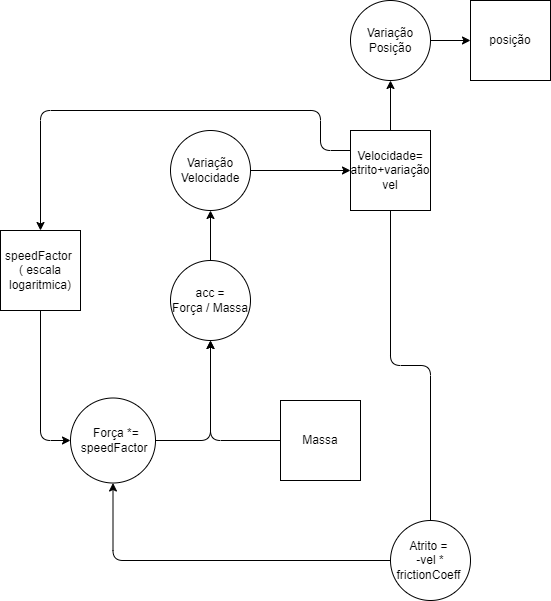

The diagram above was exported from draw.io. Its source (the exported page's mxGraphModel, read from the mxfile embedded in the PNG):
<mxGraphModel dx="1383" dy="984" grid="1" gridSize="10" guides="1" tooltips="1" connect="1" arrows="1" fold="1" page="1" pageScale="1" pageWidth="850" pageHeight="1100" math="0" shadow="0">
  <root>
    <mxCell id="0" />
    <mxCell id="1" parent="0" />
    <mxCell id="4" style="edgeStyle=none;html=1;entryX=0;entryY=0.5;entryDx=0;entryDy=0;" edge="1" parent="1" source="2" target="3">
      <mxGeometry relative="1" as="geometry" />
    </mxCell>
    <mxCell id="2" value="Variação Posição" style="ellipse;whiteSpace=wrap;html=1;aspect=fixed;" vertex="1" parent="1">
      <mxGeometry x="230" y="150" width="80" height="80" as="geometry" />
    </mxCell>
    <mxCell id="3" value="posição" style="whiteSpace=wrap;html=1;aspect=fixed;" vertex="1" parent="1">
      <mxGeometry x="350" y="150" width="80" height="80" as="geometry" />
    </mxCell>
    <mxCell id="6" style="edgeStyle=none;html=1;" edge="1" parent="1" source="5" target="2">
      <mxGeometry relative="1" as="geometry" />
    </mxCell>
    <mxCell id="23" style="edgeStyle=orthogonalEdgeStyle;html=1;entryX=0.5;entryY=0;entryDx=0;entryDy=0;" edge="1" parent="1" source="5" target="22">
      <mxGeometry relative="1" as="geometry">
        <mxPoint x="-160" y="570" as="targetPoint" />
        <Array as="points">
          <mxPoint x="200" y="300" />
          <mxPoint x="200" y="260" />
          <mxPoint x="-80" y="260" />
        </Array>
      </mxGeometry>
    </mxCell>
    <mxCell id="5" value="Velocidade=&lt;br&gt;atrito+variação vel" style="whiteSpace=wrap;html=1;aspect=fixed;" vertex="1" parent="1">
      <mxGeometry x="230" y="280" width="80" height="80" as="geometry" />
    </mxCell>
    <mxCell id="8" style="edgeStyle=none;html=1;" edge="1" parent="1" source="7" target="5">
      <mxGeometry relative="1" as="geometry" />
    </mxCell>
    <mxCell id="7" value="Variação Velocidade" style="ellipse;whiteSpace=wrap;html=1;aspect=fixed;" vertex="1" parent="1">
      <mxGeometry x="50" y="280" width="80" height="80" as="geometry" />
    </mxCell>
    <mxCell id="11" style="edgeStyle=none;html=1;" edge="1" parent="1" source="10" target="7">
      <mxGeometry relative="1" as="geometry" />
    </mxCell>
    <mxCell id="10" value="acc =&lt;br&gt;Força / Massa" style="ellipse;whiteSpace=wrap;html=1;aspect=fixed;" vertex="1" parent="1">
      <mxGeometry x="50" y="410" width="80" height="80" as="geometry" />
    </mxCell>
    <mxCell id="13" style="edgeStyle=orthogonalEdgeStyle;html=1;entryX=0.5;entryY=1;entryDx=0;entryDy=0;" edge="1" parent="1" source="12" target="10">
      <mxGeometry relative="1" as="geometry" />
    </mxCell>
    <mxCell id="12" value="Massa" style="whiteSpace=wrap;html=1;aspect=fixed;" vertex="1" parent="1">
      <mxGeometry x="160" y="550" width="80" height="80" as="geometry" />
    </mxCell>
    <mxCell id="15" style="edgeStyle=orthogonalEdgeStyle;html=1;entryX=0.5;entryY=1;entryDx=0;entryDy=0;" edge="1" parent="1" source="14" target="10">
      <mxGeometry relative="1" as="geometry">
        <Array as="points">
          <mxPoint x="90" y="590" />
        </Array>
      </mxGeometry>
    </mxCell>
    <mxCell id="14" value="&amp;nbsp; Força *=&lt;br&gt;&amp;nbsp;speedFactor" style="ellipse;whiteSpace=wrap;html=1;aspect=fixed;" vertex="1" parent="1">
      <mxGeometry x="-50" y="547.5" width="85" height="85" as="geometry" />
    </mxCell>
    <mxCell id="20" value="" style="edgeStyle=orthogonalEdgeStyle;html=1;endArrow=none;" edge="1" parent="1" source="5" target="19">
      <mxGeometry relative="1" as="geometry">
        <mxPoint x="360" y="690" as="targetPoint" />
        <mxPoint x="310" y="320" as="sourcePoint" />
      </mxGeometry>
    </mxCell>
    <mxCell id="21" style="edgeStyle=orthogonalEdgeStyle;html=1;entryX=0.5;entryY=1;entryDx=0;entryDy=0;" edge="1" parent="1" source="19" target="14">
      <mxGeometry relative="1" as="geometry" />
    </mxCell>
    <mxCell id="19" value="Atrito =&amp;nbsp;&lt;br&gt;-vel * frictionCoeff&amp;nbsp;" style="ellipse;whiteSpace=wrap;html=1;" vertex="1" parent="1">
      <mxGeometry x="270" y="670" width="80" height="80" as="geometry" />
    </mxCell>
    <mxCell id="24" style="edgeStyle=orthogonalEdgeStyle;html=1;entryX=0;entryY=0.5;entryDx=0;entryDy=0;" edge="1" parent="1" source="22" target="14">
      <mxGeometry relative="1" as="geometry" />
    </mxCell>
    <mxCell id="22" value="speedFactor&amp;nbsp;&lt;br&gt;( escala logaritmica)" style="whiteSpace=wrap;html=1;aspect=fixed;" vertex="1" parent="1">
      <mxGeometry x="-120" y="380" width="80" height="80" as="geometry" />
    </mxCell>
  </root>
</mxGraphModel>